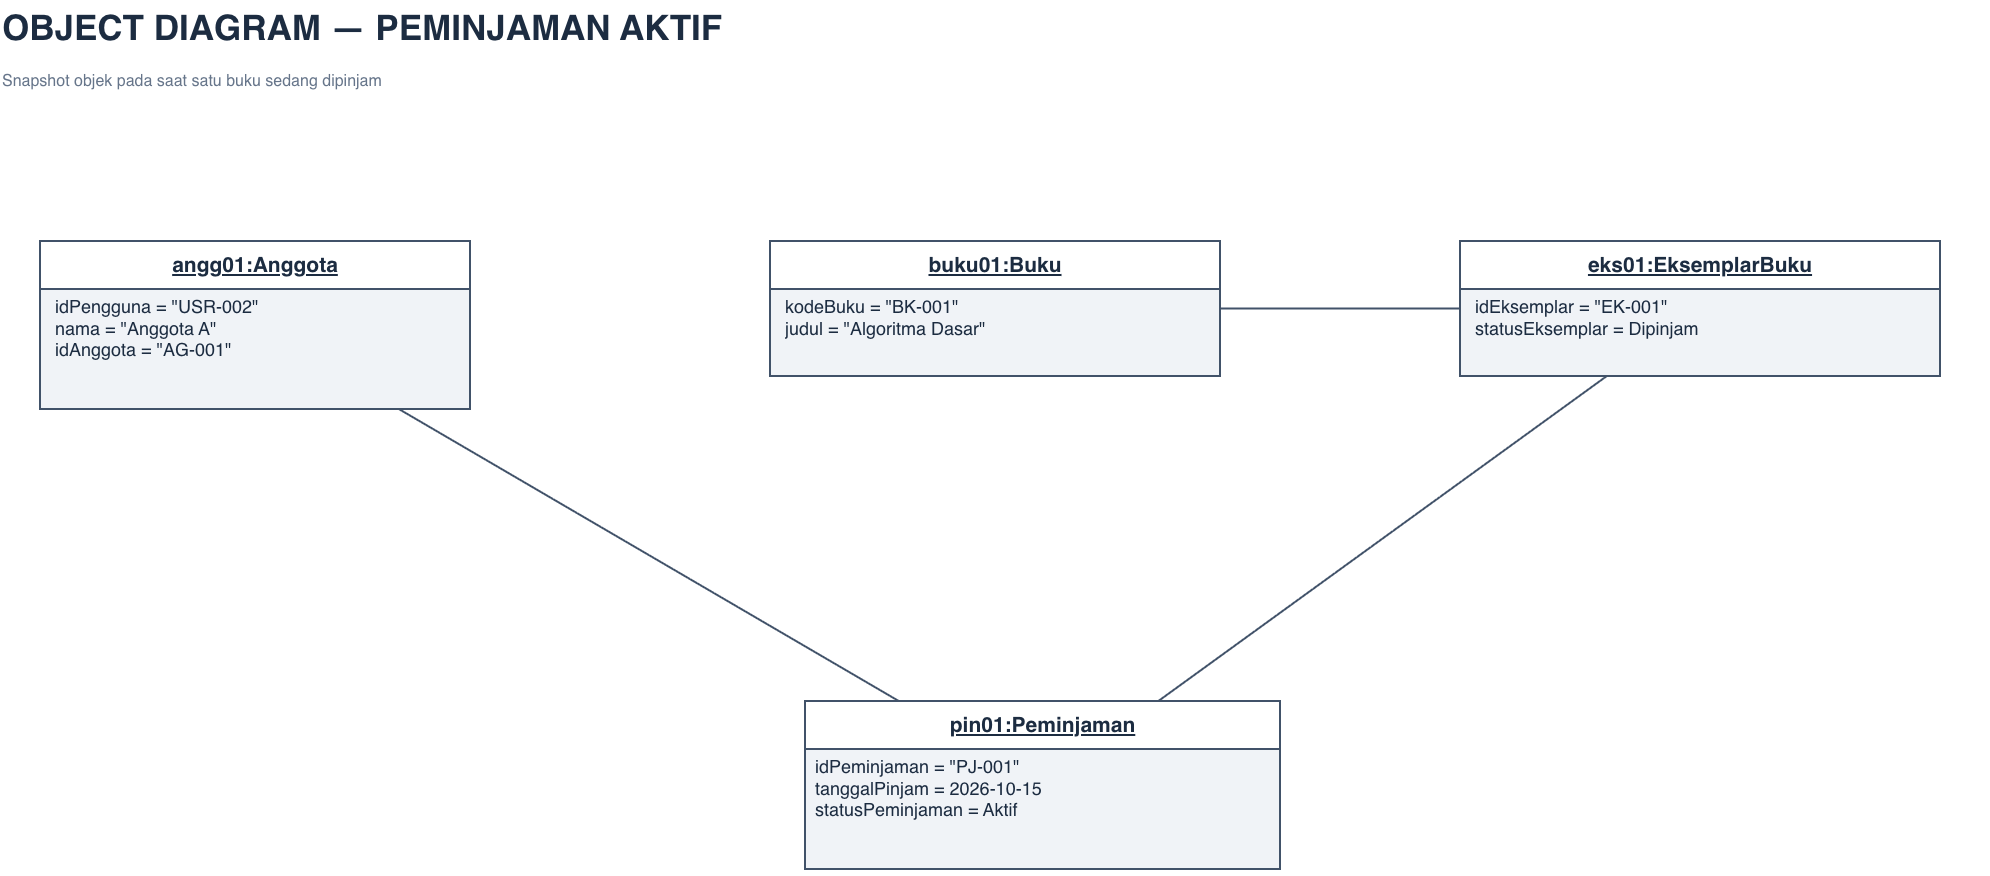

The diagram above was exported from draw.io. Its source (the exported page's mxGraphModel, read from the mxfile embedded in the PNG):
<mxGraphModel dx="2024" dy="1178" grid="1" gridSize="10" guides="1" tooltips="1" connect="1" arrows="1" fold="1" page="1" pageScale="1" pageWidth="2120" pageHeight="1160" math="0" shadow="0">
  <root>
    <mxCell id="0" />
    <mxCell id="1" parent="0" />
    <mxCell id="title" parent="1" style="text;html=1;align=left;verticalAlign=middle;whiteSpace=wrap;strokeColor=none;fillColor=none;fontFamily=Helvetica;fontSize=35;fontStyle=1;fontColor=#1C2C41;" value="OBJECT DIAGRAM — PEMINJAMAN AKTIF" vertex="1">
      <mxGeometry height="53" width="1990" x="65" y="54" as="geometry" />
    </mxCell>
    <mxCell id="subtitle" parent="1" style="text;html=1;align=left;verticalAlign=middle;whiteSpace=wrap;strokeColor=none;fillColor=none;fontFamily=Helvetica;fontSize=16;fontColor=#66758A;" value="Snapshot objek pada saat satu buku sedang dipinjam" vertex="1">
      <mxGeometry height="32" width="1990" x="65" y="119" as="geometry" />
    </mxCell>
    <mxCell id="edge0" edge="1" parent="1" source="n_bukuA" style="html=1;strokeWidth=2;strokeColor=#415269;rounded=0;orthogonalLoop=1;jettySize=auto;fontSize=15;fontColor=#66758A;fontFamily=Helvetica;labelBackgroundColor=#FFFFFF;startArrow=none;endArrow=none;edgeStyle=none;" target="n_ekA" value="">
      <mxGeometry relative="1" as="geometry">
        <mxPoint x="1285" y="390" as="sourcePoint" />
        <mxPoint x="1525" y="390" as="targetPoint" />
      </mxGeometry>
    </mxCell>
    <mxCell id="edge1" edge="1" parent="1" source="n_anggA" style="html=1;strokeWidth=2;strokeColor=#415269;rounded=0;orthogonalLoop=1;jettySize=auto;fontSize=15;fontColor=#66758A;fontFamily=Helvetica;labelBackgroundColor=#FFFFFF;startArrow=none;endArrow=none;" target="n_pinA" value="">
      <mxGeometry relative="1" as="geometry">
        <mxPoint x="535" y="420" as="sourcePoint" />
        <mxPoint x="870" y="830" as="targetPoint" />
      </mxGeometry>
    </mxCell>
    <mxCell id="edge2" edge="1" parent="1" source="n_ekA" style="html=1;strokeWidth=2;strokeColor=#415269;rounded=0;orthogonalLoop=1;jettySize=auto;fontSize=15;fontColor=#66758A;fontFamily=Helvetica;labelBackgroundColor=#FFFFFF;startArrow=none;endArrow=none;" target="n_pinA" value="">
      <mxGeometry relative="1" as="geometry">
        <mxPoint x="1750" y="430" as="sourcePoint" />
        <mxPoint x="1110" y="755" as="targetPoint" />
      </mxGeometry>
    </mxCell>
    <mxCell id="n_anggA" parent="1" style="swimlane;html=1;startSize=48;horizontal=1;container=1;collapsible=0;rounded=0;whiteSpace=wrap;fillColor=#FFFFFF;swimlaneFillColor=#F0F3F7;strokeColor=#415269;strokeWidth=2;fontFamily=Helvetica;fontSize=21;fontStyle=1;fontColor=#1C2C41;align=center;verticalAlign=middle;" value="&lt;u&gt;angg01:Anggota&lt;/u&gt;" vertex="1">
      <mxGeometry height="168" width="430" x="105" y="295" as="geometry" />
    </mxCell>
    <mxCell id="slots_anggA" parent="n_anggA" style="text;html=1;whiteSpace=wrap;overflow=fill;align=left;verticalAlign=top;spacingLeft=17;spacingTop=8;strokeColor=none;fillColor=none;fontFamily=Helvetica;fontSize=18;fontColor=#1C2C41;" value="idPengguna = &quot;USR-002&quot;&lt;br&gt;nama = &quot;Anggota A&quot;&lt;br&gt;idAnggota = &quot;AG-001&quot;" vertex="1">
      <mxGeometry height="120" width="430" x="15" y="55" as="geometry" />
    </mxCell>
    <mxCell id="n_bukuA" parent="1" style="swimlane;html=1;startSize=48;horizontal=1;container=1;collapsible=0;rounded=0;whiteSpace=wrap;fillColor=#FFFFFF;swimlaneFillColor=#F0F3F7;strokeColor=#415269;strokeWidth=2;fontFamily=Helvetica;fontSize=21;fontStyle=1;fontColor=#1C2C41;align=center;verticalAlign=middle;" value="&lt;u&gt;buku01:Buku&lt;/u&gt;" vertex="1">
      <mxGeometry height="135" width="450" x="835" y="295" as="geometry" />
    </mxCell>
    <mxCell id="slots_bukuA" parent="n_bukuA" style="text;html=1;whiteSpace=wrap;overflow=fill;align=left;verticalAlign=top;spacingLeft=17;spacingTop=8;strokeColor=none;fillColor=none;fontFamily=Helvetica;fontSize=18;fontColor=#1C2C41;" value="kodeBuku = &quot;BK-001&quot;&lt;br&gt;judul = &quot;Algoritma Dasar&quot;" vertex="1">
      <mxGeometry height="87" width="450" x="15" y="55" as="geometry" />
    </mxCell>
    <mxCell id="n_ekA" parent="1" style="swimlane;html=1;startSize=48;horizontal=1;container=1;collapsible=0;rounded=0;whiteSpace=wrap;fillColor=#FFFFFF;swimlaneFillColor=#F0F3F7;strokeColor=#415269;strokeWidth=2;fontFamily=Helvetica;fontSize=21;fontStyle=1;fontColor=#1C2C41;align=center;verticalAlign=middle;" value="&lt;u&gt;eks01:EksemplarBuku&lt;/u&gt;" vertex="1">
      <mxGeometry height="135" width="480" x="1525" y="295" as="geometry" />
    </mxCell>
    <mxCell id="slots_ekA" parent="n_ekA" style="text;html=1;whiteSpace=wrap;overflow=fill;align=left;verticalAlign=top;spacingLeft=17;spacingTop=8;strokeColor=none;fillColor=none;fontFamily=Helvetica;fontSize=18;fontColor=#1C2C41;" value="idEksemplar = &quot;EK-001&quot;&lt;br&gt;statusEksemplar = Dipinjam" vertex="1">
      <mxGeometry height="87" width="480" x="15" y="55" as="geometry" />
    </mxCell>
    <mxCell id="n_pinA" parent="1" style="swimlane;html=1;startSize=48;horizontal=1;container=1;collapsible=0;rounded=0;whiteSpace=wrap;fillColor=#FFFFFF;swimlaneFillColor=#F0F3F7;strokeColor=#415269;strokeWidth=2;fontFamily=Helvetica;fontSize=21;fontStyle=1;fontColor=#1C2C41;align=center;verticalAlign=middle;" value="&lt;u&gt;pin01:Peminjaman&lt;/u&gt;" vertex="1">
      <mxGeometry height="168" width="475" x="870" y="755" as="geometry" />
    </mxCell>
    <mxCell id="slots_pinA" parent="n_pinA" style="text;html=1;whiteSpace=wrap;overflow=fill;align=left;verticalAlign=top;spacingLeft=17;spacingTop=8;strokeColor=none;fillColor=none;fontFamily=Helvetica;fontSize=18;fontColor=#1C2C41;" value="idPeminjaman = &quot;PJ-001&quot;&lt;br&gt;tanggalPinjam = 2026-10-15&lt;br&gt;statusPeminjaman = Aktif" vertex="1">
      <mxGeometry height="120" width="475" x="10" y="55" as="geometry" />
    </mxCell>
  </root>
</mxGraphModel>